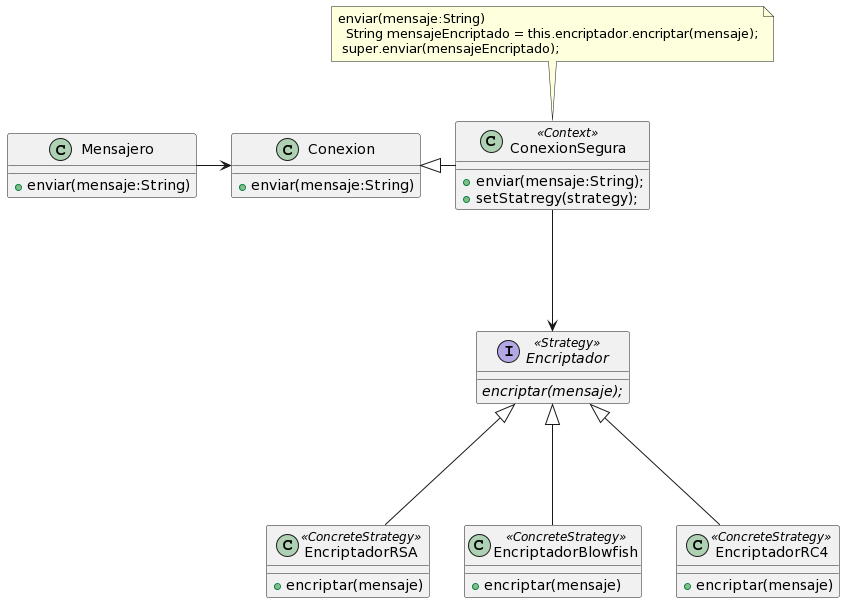

The diagram above was rendered by PlantUML. Its source (embedded in the PNG):
@startuml
Mensajero -> Conexion 

class Mensajero{
  +enviar(mensaje:String)
}

class Conexion{
  +enviar(mensaje:String)
}

note "enviar(mensaje:String)\n  String mensajeEncriptado = this.encriptador.encriptar(mensaje);\n super.enviar(mensajeEncriptado);" as N2
N2 .. ConexionSegura

Conexion <|- ConexionSegura

class ConexionSegura<<Context>>{
  +enviar(mensaje:String);
  +setStatregy(strategy);
}

ConexionSegura ---> Encriptador

Encriptador <|--- EncriptadorRSA
Encriptador <|--- EncriptadorBlowfish
Encriptador <|--- EncriptadorRC4

interface Encriptador<<Strategy>>{
  {abstract}encriptar(mensaje);
}

class EncriptadorRSA<<ConcreteStrategy>>{
  +encriptar(mensaje)
}

class EncriptadorBlowfish<<ConcreteStrategy>>{
  +encriptar(mensaje)
}

class EncriptadorRC4<<ConcreteStrategy>>{
  +encriptar(mensaje)
}
@enduml